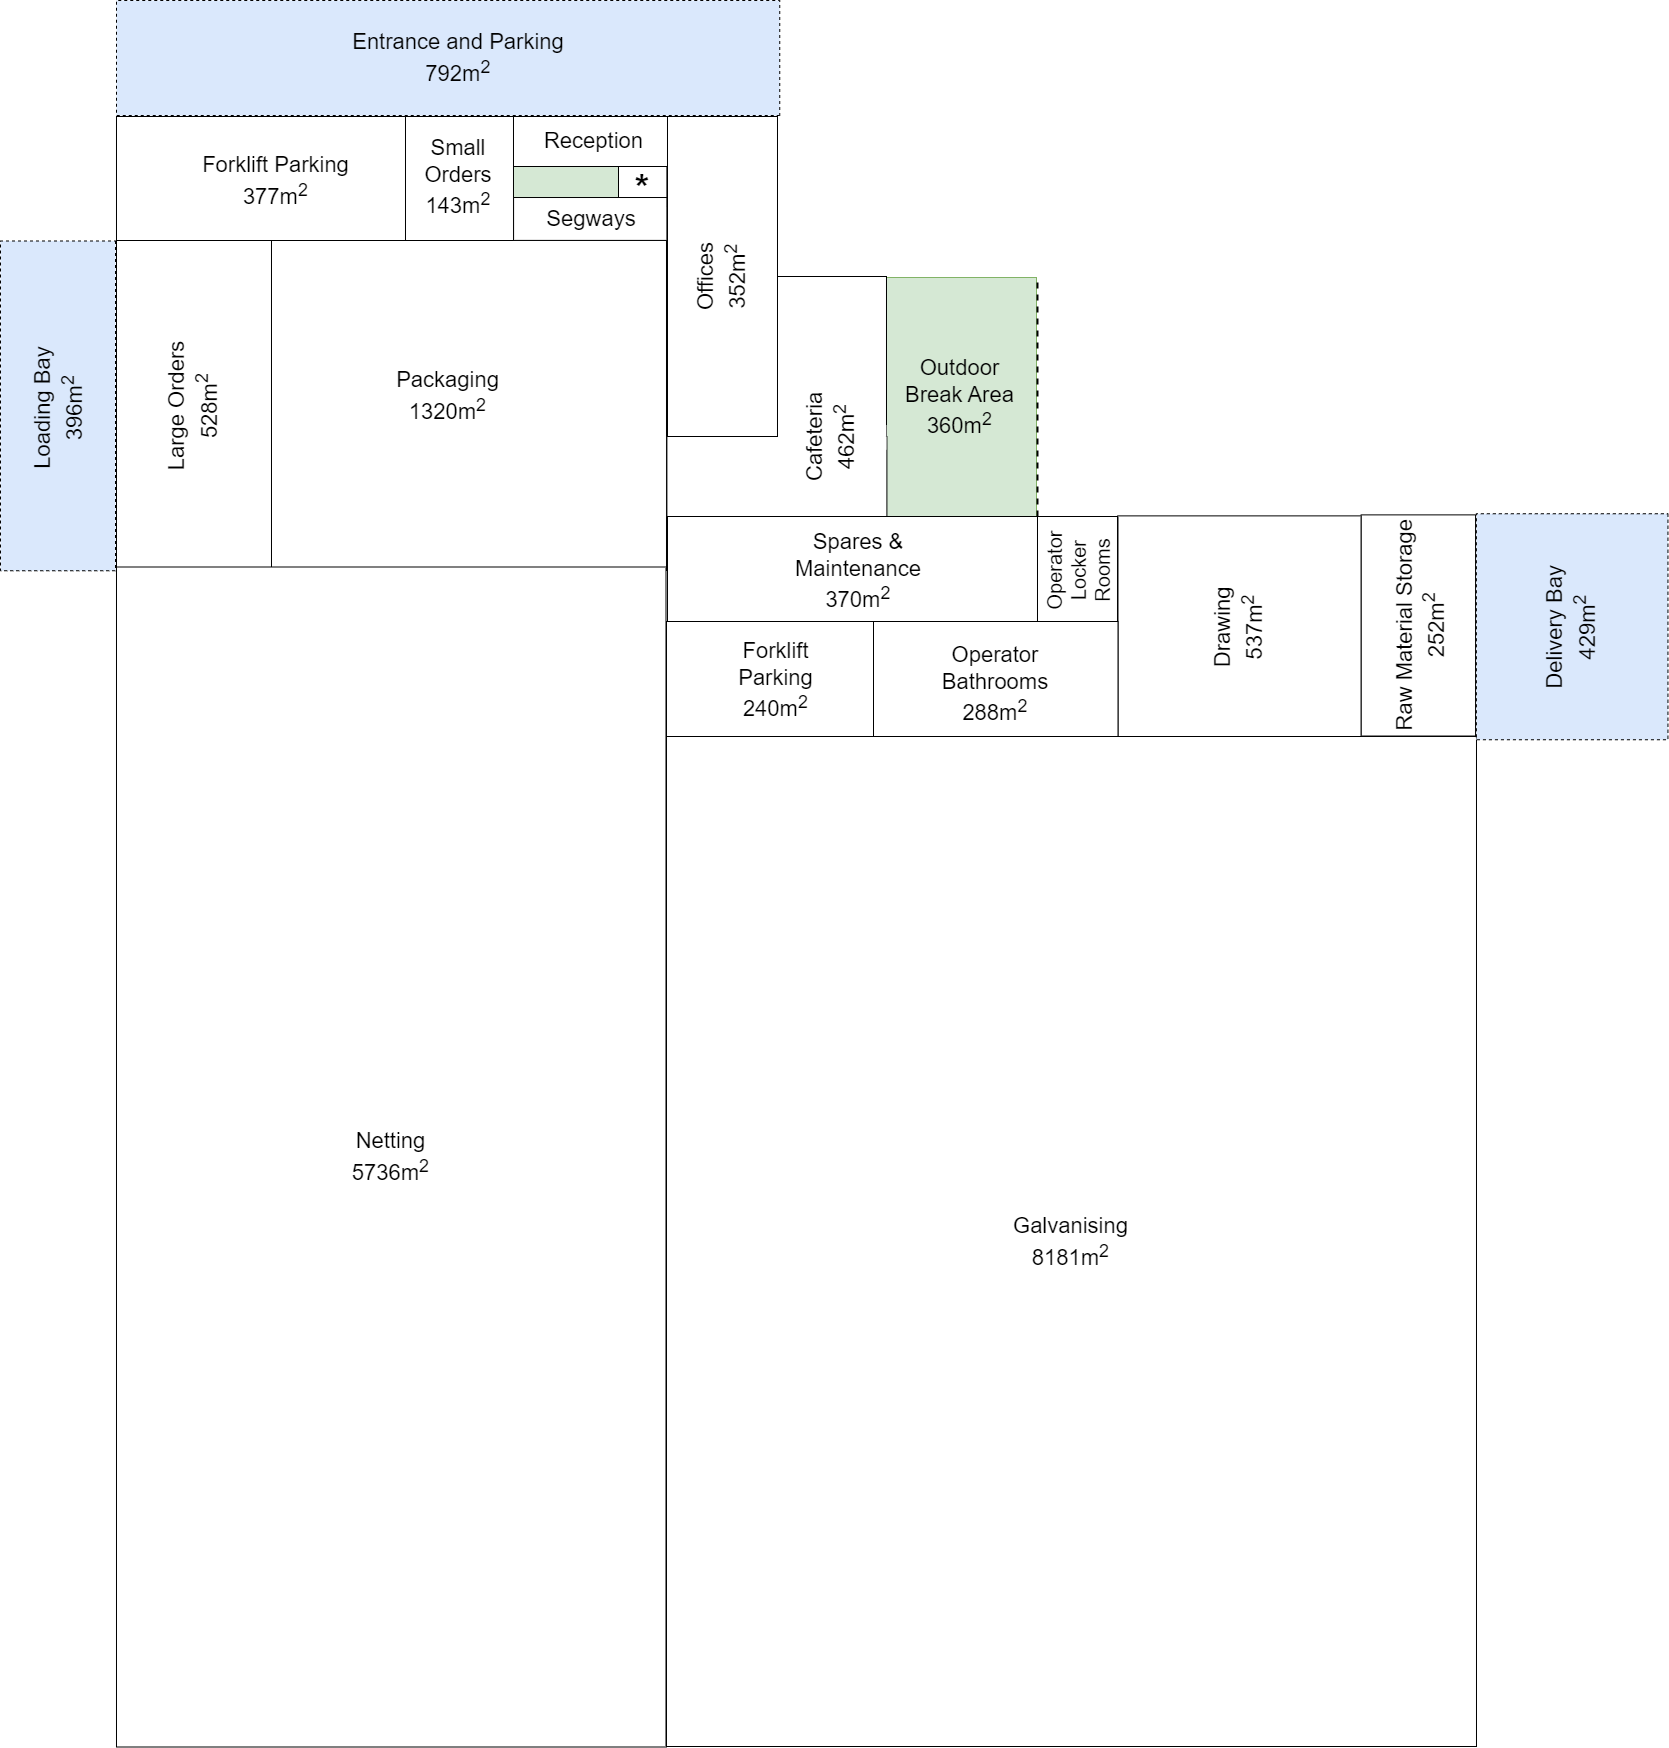

The diagram above was exported from draw.io. Its source (the exported page's mxGraphModel, read from the mxfile embedded in the PNG):
<mxGraphModel dx="5250" dy="6405" grid="1" gridSize="10" guides="1" tooltips="1" connect="1" arrows="1" fold="1" page="1" pageScale="1" pageWidth="2339" pageHeight="3300" math="0" shadow="0">
  <root>
    <mxCell id="0" />
    <mxCell id="1" parent="0" />
    <mxCell id="1i9wyie-xhj4-MPnLZmK-1" value="" style="group;aspect=fixed;" vertex="1" connectable="0" parent="1">
      <mxGeometry x="340" y="-2700" width="1667.4450000000002" height="1746.5" as="geometry" />
    </mxCell>
    <mxCell id="1i9wyie-xhj4-MPnLZmK-2" value="" style="rounded=0;whiteSpace=wrap;html=1;rotation=0;container=0;" vertex="1" parent="1i9wyie-xhj4-MPnLZmK-1">
      <mxGeometry x="1117.495" y="515.3800000000001" width="243.25" height="222.61" as="geometry" />
    </mxCell>
    <mxCell id="1i9wyie-xhj4-MPnLZmK-3" value="" style="rounded=0;whiteSpace=wrap;html=1;fillColor=#d5e8d4;strokeColor=#82b366;" vertex="1" parent="1i9wyie-xhj4-MPnLZmK-1">
      <mxGeometry x="512.995" y="166" width="105" height="40" as="geometry" />
    </mxCell>
    <mxCell id="1i9wyie-xhj4-MPnLZmK-4" value="&lt;font style=&quot;font-size: 22px;&quot;&gt;Outdoor &lt;br&gt;Break Area&lt;br&gt;360m&lt;sup style=&quot;border-color: var(--border-color);&quot;&gt;2&lt;/sup&gt;&lt;/font&gt;" style="rounded=0;whiteSpace=wrap;html=1;fillColor=#d5e8d4;strokeColor=#82b366;" vertex="1" parent="1i9wyie-xhj4-MPnLZmK-1">
      <mxGeometry x="882.995" y="277" width="153" height="239" as="geometry" />
    </mxCell>
    <mxCell id="1i9wyie-xhj4-MPnLZmK-5" value="" style="rounded=0;whiteSpace=wrap;html=1;rotation=-90;container=0;" vertex="1" parent="1i9wyie-xhj4-MPnLZmK-1">
      <mxGeometry x="750.995" y="301" width="160" height="110" as="geometry" />
    </mxCell>
    <mxCell id="1i9wyie-xhj4-MPnLZmK-6" value="" style="rounded=0;whiteSpace=wrap;html=1;container=0;" vertex="1" parent="1i9wyie-xhj4-MPnLZmK-1">
      <mxGeometry x="512.995" y="116" width="160" height="50" as="geometry" />
    </mxCell>
    <mxCell id="1i9wyie-xhj4-MPnLZmK-7" value="" style="rounded=0;whiteSpace=wrap;html=1;rotation=-90;container=0;" vertex="1" parent="1i9wyie-xhj4-MPnLZmK-1">
      <mxGeometry x="1021.995" y="531" width="110" height="80" as="geometry" />
    </mxCell>
    <mxCell id="1i9wyie-xhj4-MPnLZmK-8" value="" style="rounded=0;whiteSpace=wrap;html=1;container=0;" vertex="1" parent="1i9wyie-xhj4-MPnLZmK-1">
      <mxGeometry x="402.995" y="116" width="110" height="130" as="geometry" />
    </mxCell>
    <mxCell id="1i9wyie-xhj4-MPnLZmK-9" value="" style="rounded=0;whiteSpace=wrap;html=1;rotation=90;container=0;" vertex="1" parent="1i9wyie-xhj4-MPnLZmK-1">
      <mxGeometry x="797.495" y="385.5" width="109" height="370" as="geometry" />
    </mxCell>
    <mxCell id="1i9wyie-xhj4-MPnLZmK-10" value="" style="rounded=0;whiteSpace=wrap;html=1;rotation=0;container=0;" vertex="1" parent="1i9wyie-xhj4-MPnLZmK-1">
      <mxGeometry x="665.995" y="621" width="214" height="116" as="geometry" />
    </mxCell>
    <mxCell id="1i9wyie-xhj4-MPnLZmK-11" value="" style="rounded=0;whiteSpace=wrap;html=1;rotation=0;container=0;" vertex="1" parent="1i9wyie-xhj4-MPnLZmK-1">
      <mxGeometry x="115.995" y="116" width="289" height="124" as="geometry" />
    </mxCell>
    <mxCell id="1i9wyie-xhj4-MPnLZmK-12" value="&lt;font style=&quot;font-size: 22px;&quot;&gt;&lt;font style=&quot;font-size: 22px;&quot;&gt;Forklift Parking&lt;br&gt;&lt;/font&gt;377m&lt;sup style=&quot;border-color: var(--border-color);&quot;&gt;2&lt;/sup&gt;&lt;br&gt;&lt;/font&gt;" style="text;html=1;align=center;verticalAlign=middle;whiteSpace=wrap;rounded=0;rotation=0;container=0;" vertex="1" parent="1i9wyie-xhj4-MPnLZmK-1">
      <mxGeometry x="197.995" y="166.9000000000001" width="155" height="28.19" as="geometry" />
    </mxCell>
    <mxCell id="1i9wyie-xhj4-MPnLZmK-13" value="" style="rounded=0;whiteSpace=wrap;html=1;container=0;" vertex="1" parent="1i9wyie-xhj4-MPnLZmK-1">
      <mxGeometry x="265.995" y="240" width="400" height="330" as="geometry" />
    </mxCell>
    <mxCell id="1i9wyie-xhj4-MPnLZmK-14" value="Packaging&lt;br&gt;1320m&lt;sup style=&quot;border-color: var(--border-color);&quot;&gt;2&lt;/sup&gt;" style="text;html=1;align=center;verticalAlign=middle;whiteSpace=wrap;rounded=0;rotation=0;fontSize=22;container=0;" vertex="1" parent="1i9wyie-xhj4-MPnLZmK-1">
      <mxGeometry x="361.115" y="380" width="173" height="33" as="geometry" />
    </mxCell>
    <mxCell id="1i9wyie-xhj4-MPnLZmK-15" value="" style="rounded=0;whiteSpace=wrap;html=1;rotation=-90;container=0;" vertex="1" parent="1i9wyie-xhj4-MPnLZmK-1">
      <mxGeometry x="561.995" y="221" width="320" height="110" as="geometry" />
    </mxCell>
    <mxCell id="1i9wyie-xhj4-MPnLZmK-16" value="" style="rounded=0;whiteSpace=wrap;html=1;rotation=0;container=0;" vertex="1" parent="1i9wyie-xhj4-MPnLZmK-1">
      <mxGeometry x="872.995" y="621" width="244.5" height="116" as="geometry" />
    </mxCell>
    <mxCell id="1i9wyie-xhj4-MPnLZmK-17" value="&lt;font style=&quot;font-size: 22px;&quot;&gt;&lt;font style=&quot;font-size: 22px;&quot;&gt;Offices&lt;br&gt;&lt;/font&gt;352m&lt;sup style=&quot;border-color: var(--border-color);&quot;&gt;2&lt;/sup&gt;&lt;br&gt;&lt;/font&gt;" style="text;html=1;align=center;verticalAlign=middle;whiteSpace=wrap;rounded=0;rotation=-90;container=0;" vertex="1" parent="1i9wyie-xhj4-MPnLZmK-1">
      <mxGeometry x="621.995" y="261.9000000000001" width="200" height="28.19" as="geometry" />
    </mxCell>
    <mxCell id="1i9wyie-xhj4-MPnLZmK-18" value="Operator Locker Rooms" style="text;html=1;align=center;verticalAlign=middle;whiteSpace=wrap;rounded=0;rotation=-90;fontSize=20;container=0;" vertex="1" parent="1i9wyie-xhj4-MPnLZmK-1">
      <mxGeometry x="1022.995" y="555" width="110" height="30" as="geometry" />
    </mxCell>
    <mxCell id="1i9wyie-xhj4-MPnLZmK-19" value="&lt;font style=&quot;font-size: 22px;&quot;&gt;&lt;font style=&quot;font-size: 22px;&quot;&gt;Spares &amp;amp; Maintenance&lt;br&gt;&lt;/font&gt;370m&lt;sup style=&quot;border-color: var(--border-color);&quot;&gt;2&lt;/sup&gt;&lt;br&gt;&lt;/font&gt;" style="text;html=1;align=center;verticalAlign=middle;whiteSpace=wrap;rounded=0;rotation=0;container=0;" vertex="1" parent="1i9wyie-xhj4-MPnLZmK-1">
      <mxGeometry x="802.995" y="540" width="110" height="62.00000000000001" as="geometry" />
    </mxCell>
    <mxCell id="1i9wyie-xhj4-MPnLZmK-20" value="&lt;font style=&quot;font-size: 22px;&quot;&gt;&lt;font style=&quot;font-size: 22px;&quot;&gt;Operator Bathrooms&lt;br&gt;&lt;/font&gt;288m&lt;sup style=&quot;border-color: var(--border-color);&quot;&gt;2&lt;/sup&gt;&lt;br&gt;&lt;/font&gt;" style="text;html=1;align=center;verticalAlign=middle;whiteSpace=wrap;rounded=0;rotation=0;container=0;" vertex="1" parent="1i9wyie-xhj4-MPnLZmK-1">
      <mxGeometry x="895.245" y="654.5" width="200" height="59" as="geometry" />
    </mxCell>
    <mxCell id="1i9wyie-xhj4-MPnLZmK-21" value="&lt;font style=&quot;font-size: 22px;&quot;&gt;&lt;font style=&quot;font-size: 22px;&quot;&gt;Forklift&lt;br&gt;Parking&lt;br&gt;&lt;/font&gt;240m&lt;sup style=&quot;border-color: var(--border-color);&quot;&gt;2&lt;/sup&gt;&lt;br&gt;&lt;/font&gt;" style="text;html=1;align=center;verticalAlign=middle;whiteSpace=wrap;rounded=0;rotation=0;container=0;" vertex="1" parent="1i9wyie-xhj4-MPnLZmK-1">
      <mxGeometry x="722.995" y="665.9999999999995" width="105" height="28.19" as="geometry" />
    </mxCell>
    <mxCell id="1i9wyie-xhj4-MPnLZmK-22" value="" style="rounded=0;whiteSpace=wrap;html=1;container=0;" vertex="1" parent="1i9wyie-xhj4-MPnLZmK-1">
      <mxGeometry x="666.3950000000001" y="436" width="220" height="80" as="geometry" />
    </mxCell>
    <mxCell id="1i9wyie-xhj4-MPnLZmK-23" value="" style="rounded=0;whiteSpace=wrap;html=1;rotation=-90;container=0;" vertex="1" parent="1i9wyie-xhj4-MPnLZmK-1">
      <mxGeometry x="565.995" y="836" width="1010" height="810" as="geometry" />
    </mxCell>
    <mxCell id="1i9wyie-xhj4-MPnLZmK-24" value="&lt;div style=&quot;&quot;&gt;&lt;span style=&quot;font-size: 22px; background-color: initial;&quot;&gt;Galvanising&lt;/span&gt;&lt;/div&gt;&lt;font style=&quot;font-size: 22px;&quot;&gt;&lt;div style=&quot;&quot;&gt;&lt;span style=&quot;background-color: initial;&quot;&gt;8181m&lt;/span&gt;&lt;sup style=&quot;background-color: initial; border-color: var(--border-color);&quot;&gt;2&lt;/sup&gt;&lt;/div&gt;&lt;/font&gt;" style="text;html=1;align=center;verticalAlign=middle;whiteSpace=wrap;rounded=0;rotation=0;container=0;" vertex="1" parent="1i9wyie-xhj4-MPnLZmK-1">
      <mxGeometry x="949.495" y="1226.5" width="243" height="30" as="geometry" />
    </mxCell>
    <mxCell id="1i9wyie-xhj4-MPnLZmK-25" value="" style="rounded=0;whiteSpace=wrap;html=1;rotation=0;container=0;" vertex="1" parent="1i9wyie-xhj4-MPnLZmK-1">
      <mxGeometry x="115.995" y="240" width="155" height="330" as="geometry" />
    </mxCell>
    <mxCell id="1i9wyie-xhj4-MPnLZmK-26" value="" style="rounded=0;whiteSpace=wrap;html=1;rotation=-90;container=0;" vertex="1" parent="1i9wyie-xhj4-MPnLZmK-1">
      <mxGeometry x="-199.255" y="881.75" width="1180" height="549.5" as="geometry" />
    </mxCell>
    <mxCell id="1i9wyie-xhj4-MPnLZmK-27" value="Large Orders&lt;br&gt;528m&lt;sup style=&quot;border-color: var(--border-color);&quot;&gt;2&lt;/sup&gt;" style="text;html=1;align=center;verticalAlign=middle;whiteSpace=wrap;rounded=0;rotation=-90;fontSize=22;container=0;" vertex="1" parent="1i9wyie-xhj4-MPnLZmK-1">
      <mxGeometry x="108.495" y="390" width="170" height="30" as="geometry" />
    </mxCell>
    <mxCell id="1i9wyie-xhj4-MPnLZmK-28" value="Small Orders&lt;br&gt;143m&lt;sup style=&quot;border-color: var(--border-color);&quot;&gt;2&lt;/sup&gt;" style="text;html=1;align=center;verticalAlign=middle;whiteSpace=wrap;rounded=0;rotation=0;fontSize=22;container=0;" vertex="1" parent="1i9wyie-xhj4-MPnLZmK-1">
      <mxGeometry x="427.995" y="162.3800000000001" width="60" height="30" as="geometry" />
    </mxCell>
    <mxCell id="1i9wyie-xhj4-MPnLZmK-29" value="&lt;font style=&quot;&quot;&gt;&lt;font style=&quot;font-size: 22px;&quot;&gt;Reception&lt;/font&gt;&lt;br&gt;&lt;/font&gt;" style="text;html=1;align=center;verticalAlign=middle;whiteSpace=wrap;rounded=0;rotation=0;container=0;" vertex="1" parent="1i9wyie-xhj4-MPnLZmK-1">
      <mxGeometry x="527.5404545454545" y="137.80999999999995" width="130.9090909090909" height="6.38" as="geometry" />
    </mxCell>
    <mxCell id="1i9wyie-xhj4-MPnLZmK-30" value="" style="rounded=0;whiteSpace=wrap;html=1;container=0;" vertex="1" parent="1i9wyie-xhj4-MPnLZmK-1">
      <mxGeometry x="617.995" y="166" width="48.4" height="40" as="geometry" />
    </mxCell>
    <mxCell id="1i9wyie-xhj4-MPnLZmK-31" value="" style="rounded=0;whiteSpace=wrap;html=1;rotation=90;container=0;" vertex="1" parent="1i9wyie-xhj4-MPnLZmK-1">
      <mxGeometry x="568.285" y="141.78999999999996" width="42.89" height="153.31" as="geometry" />
    </mxCell>
    <mxCell id="1i9wyie-xhj4-MPnLZmK-32" value="&lt;font style=&quot;&quot;&gt;&lt;font size=&quot;1&quot; style=&quot;&quot;&gt;&lt;b style=&quot;font-size: 37px;&quot;&gt;*&lt;/b&gt;&lt;/font&gt;&lt;br&gt;&lt;/font&gt;" style="text;html=1;align=center;verticalAlign=middle;whiteSpace=wrap;rounded=0;rotation=0;container=0;" vertex="1" parent="1i9wyie-xhj4-MPnLZmK-1">
      <mxGeometry x="630.1949999999998" y="186" width="24" height="6.38" as="geometry" />
    </mxCell>
    <mxCell id="1i9wyie-xhj4-MPnLZmK-33" value="&lt;font style=&quot;&quot;&gt;&lt;font style=&quot;font-size: 22px;&quot;&gt;Segways&lt;/font&gt;&lt;br&gt;&lt;/font&gt;" style="text;html=1;align=center;verticalAlign=middle;whiteSpace=wrap;rounded=0;rotation=0;container=0;" vertex="1" parent="1i9wyie-xhj4-MPnLZmK-1">
      <mxGeometry x="545.995" y="204.9949999999999" width="90" height="28.19" as="geometry" />
    </mxCell>
    <mxCell id="1i9wyie-xhj4-MPnLZmK-34" value="" style="rounded=0;whiteSpace=wrap;html=1;strokeColor=#FFFFFF;" vertex="1" parent="1i9wyie-xhj4-MPnLZmK-1">
      <mxGeometry x="777.995" y="425.32000000000016" width="107.4" height="23" as="geometry" />
    </mxCell>
    <mxCell id="1i9wyie-xhj4-MPnLZmK-35" value="" style="endArrow=none;dashed=1;html=1;rounded=0;exitX=1;exitY=0;exitDx=0;exitDy=0;strokeWidth=2;" edge="1" parent="1i9wyie-xhj4-MPnLZmK-1" source="1i9wyie-xhj4-MPnLZmK-7">
      <mxGeometry width="50" height="50" relative="1" as="geometry">
        <mxPoint x="896.995" y="286" as="sourcePoint" />
        <mxPoint x="1036.995" y="276" as="targetPoint" />
      </mxGeometry>
    </mxCell>
    <mxCell id="1i9wyie-xhj4-MPnLZmK-36" value="" style="rounded=0;whiteSpace=wrap;html=1;rotation=90;fillColor=#dae8fc;strokeColor=#000000;dashed=1;" vertex="1" parent="1i9wyie-xhj4-MPnLZmK-1">
      <mxGeometry x="-107.375" y="347.8800000000001" width="329.75" height="115" as="geometry" />
    </mxCell>
    <mxCell id="1i9wyie-xhj4-MPnLZmK-37" value="Loading Bay&lt;br&gt;396m&lt;sup style=&quot;border-color: var(--border-color);&quot;&gt;2&lt;/sup&gt;" style="text;html=1;align=center;verticalAlign=middle;whiteSpace=wrap;rounded=0;rotation=-90;fontSize=22;container=0;" vertex="1" parent="1i9wyie-xhj4-MPnLZmK-1">
      <mxGeometry x="-26.495000000000005" y="393" width="170" height="30" as="geometry" />
    </mxCell>
    <mxCell id="1i9wyie-xhj4-MPnLZmK-38" value="" style="rounded=0;whiteSpace=wrap;html=1;rotation=-180;fillColor=#dae8fc;strokeColor=#000000;dashed=1;" vertex="1" parent="1i9wyie-xhj4-MPnLZmK-1">
      <mxGeometry x="115.995" width="663.25" height="115" as="geometry" />
    </mxCell>
    <mxCell id="1i9wyie-xhj4-MPnLZmK-39" value="Entrance and Parking&lt;br&gt;792m&lt;sup style=&quot;border-color: var(--border-color);&quot;&gt;2&lt;/sup&gt;" style="text;html=1;align=center;verticalAlign=middle;whiteSpace=wrap;rounded=0;rotation=0;fontSize=22;container=0;" vertex="1" parent="1i9wyie-xhj4-MPnLZmK-1">
      <mxGeometry x="340.80499999999995" y="42.5" width="234.37" height="30" as="geometry" />
    </mxCell>
    <mxCell id="1i9wyie-xhj4-MPnLZmK-40" value="&lt;font style=&quot;font-size: 22px;&quot;&gt;Netting&lt;br&gt;5736m&lt;sup style=&quot;border-color: var(--border-color);&quot;&gt;2&lt;/sup&gt;&lt;br&gt;&lt;/font&gt;" style="text;html=1;align=center;verticalAlign=middle;whiteSpace=wrap;rounded=0;rotation=0;fontSize=22;container=0;" vertex="1" parent="1i9wyie-xhj4-MPnLZmK-1">
      <mxGeometry x="297.245" y="1141.5" width="187" height="30" as="geometry" />
    </mxCell>
    <mxCell id="1i9wyie-xhj4-MPnLZmK-41" value="&lt;font style=&quot;font-size: 22px;&quot;&gt;&lt;font style=&quot;font-size: 22px;&quot;&gt;Cafeteria&lt;br&gt;&lt;/font&gt;462m&lt;sup style=&quot;border-color: var(--border-color);&quot;&gt;2&lt;/sup&gt;&lt;br&gt;&lt;/font&gt;" style="text;html=1;align=center;verticalAlign=middle;whiteSpace=wrap;rounded=0;rotation=-90;container=0;" vertex="1" parent="1i9wyie-xhj4-MPnLZmK-1">
      <mxGeometry x="769.495" y="407" width="123" height="57.68" as="geometry" />
    </mxCell>
    <mxCell id="1i9wyie-xhj4-MPnLZmK-42" value="" style="rounded=0;whiteSpace=wrap;html=1;rotation=0;container=0;" vertex="1" parent="1i9wyie-xhj4-MPnLZmK-1">
      <mxGeometry x="1360.745" y="514.3800000000001" width="114.31" height="221.15" as="geometry" />
    </mxCell>
    <mxCell id="1i9wyie-xhj4-MPnLZmK-43" value="&lt;font style=&quot;font-size: 22px;&quot;&gt;Raw Material Storage&lt;br&gt;252m&lt;sup style=&quot;border-color: var(--border-color);&quot;&gt;2&lt;/sup&gt;&lt;br&gt;&lt;/font&gt;" style="text;html=1;align=center;verticalAlign=middle;whiteSpace=wrap;rounded=0;rotation=-90;container=0;" vertex="1" parent="1i9wyie-xhj4-MPnLZmK-1">
      <mxGeometry x="1311.745" y="609.9549999999999" width="218" height="30" as="geometry" />
    </mxCell>
    <mxCell id="1i9wyie-xhj4-MPnLZmK-44" value="&lt;font style=&quot;font-size: 22px;&quot;&gt;Drawing&lt;br&gt;537m&lt;sup style=&quot;border-color: var(--border-color);&quot;&gt;2&lt;/sup&gt;&lt;br&gt;&lt;/font&gt;" style="text;html=1;align=center;verticalAlign=middle;whiteSpace=wrap;rounded=0;rotation=-90;container=0;" vertex="1" parent="1i9wyie-xhj4-MPnLZmK-1">
      <mxGeometry x="1140.1149999999998" y="612.1900000000003" width="198" height="29" as="geometry" />
    </mxCell>
    <mxCell id="1i9wyie-xhj4-MPnLZmK-45" value="" style="rounded=0;whiteSpace=wrap;html=1;rotation=-270;fillColor=#dae8fc;strokeColor=#000000;dashed=1;" vertex="1" parent="1i9wyie-xhj4-MPnLZmK-1">
      <mxGeometry x="1458.665" y="530.47" width="226" height="191.56" as="geometry" />
    </mxCell>
    <mxCell id="1i9wyie-xhj4-MPnLZmK-46" value="Delivery Bay&lt;br&gt;429m&lt;sup style=&quot;&quot;&gt;2&lt;/sup&gt;" style="text;html=1;align=center;verticalAlign=middle;whiteSpace=wrap;rounded=0;rotation=-90;fontSize=22;container=0;" vertex="1" parent="1i9wyie-xhj4-MPnLZmK-1">
      <mxGeometry x="1486.665" y="612.19" width="170" height="30" as="geometry" />
    </mxCell>
  </root>
</mxGraphModel>